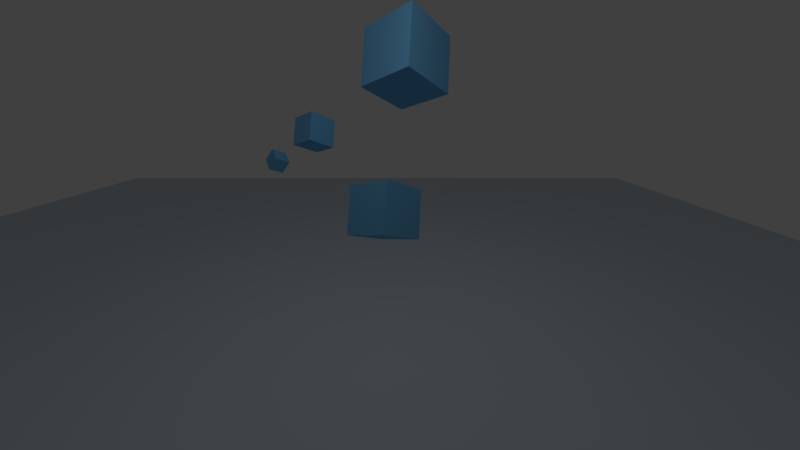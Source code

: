 # Source: CompoundCollisionTest.blend  (saved by Blender 2.56.0; exported with 4.5.12 LTS)
import bpy
from mathutils import Matrix  # noqa: F401  (used for matrix-valued properties, if any)

bpy.ops.wm.read_factory_settings(use_empty=True)
scene = bpy.context.scene
scene.name = 'Scene'

# ---- collections
col_collection_1 = bpy.data.collections.new('Collection 1'); scene.collection.children.link(col_collection_1)

# ---- materials (node trees are filled in below, after node groups)
mat_material_001 = bpy.data.materials.new('Material.001')
mat_material_001.alpha_threshold = 0.0
mat_material_001.diffuse_color = (0.6518, 0.7253, 0.8, 1.0)
mat_material_001.roughness = 0.5
mat_material_001.line_color = (0.0, 0.0, 0.0, 1.0)
mat_material = bpy.data.materials.new('Material')
mat_material.alpha_threshold = 0.0
mat_material.diffuse_color = (0.1689, 0.4795, 0.8, 1.0)
mat_material.roughness = 0.5
mat_material.line_color = (0.0, 0.0, 0.0, 1.0)

# ---- node groups
ng_auto_smooth = bpy.data.node_groups.new('Auto Smooth', 'GeometryNodeTree')
_s = ng_auto_smooth.interface.new_socket(name='Geometry', in_out='OUTPUT', socket_type='NodeSocketGeometry')
_s = ng_auto_smooth.interface.new_socket(name='Geometry', in_out='INPUT', socket_type='NodeSocketGeometry')
_s = ng_auto_smooth.interface.new_socket(name='Angle', in_out='INPUT', socket_type='NodeSocketFloat')
_s.subtype = 'ANGLE'
_s.min_value = 0.0
_s.max_value = 3.142
ng_auto_smooth.is_modifier = True
_N = ng_auto_smooth.nodes; _L = ng_auto_smooth.links
n0 = _N.new('NodeGroupOutput'); n0.name = 'Group Output'; n0.location = (480, -100)
n1 = _N.new('NodeGroupInput'); n1.name = 'Group Input'; n1.location = (-420, -300)
n2 = _N.new('NodeGroupInput'); n2.name = 'Group Input.001'; n2.location = (-60, -100)
n3 = _N.new('GeometryNodeSetShadeSmooth'); n3.name = 'Set Shade Smooth'; n3.location = (120, -100)
n3.domain = 'EDGE'
n4 = _N.new('GeometryNodeSetShadeSmooth'); n4.name = 'Set Shade Smooth.001'; n4.location = (300, -100)
n5 = _N.new('GeometryNodeInputMeshEdgeAngle'); n5.name = 'Edge Angle'; n5.location = (-420, -220)
n6 = _N.new('GeometryNodeInputEdgeSmooth'); n6.name = 'Is Edge Smooth'; n6.location = (-60, -160)
n7 = _N.new('GeometryNodeInputShadeSmooth'); n7.name = 'Is Face Smooth'; n7.location = (-240, -340)
n8 = _N.new('FunctionNodeBooleanMath'); n8.name = 'Boolean Math'; n8.location = (-60, -220)
n9 = _N.new('FunctionNodeCompare'); n9.name = 'Compare'; n9.location = (-240, -180)
n9.operation = 'LESS_EQUAL'
_L.new(n5.outputs[0], n9.inputs[0])
_L.new(n4.outputs[0], n0.inputs[0])
_L.new(n1.outputs[1], n9.inputs[1])
_L.new(n9.outputs[0], n8.inputs[0])
_L.new(n7.outputs[0], n8.inputs[1])
_L.new(n2.outputs[0], n3.inputs[0])
_L.new(n6.outputs[0], n3.inputs[1])
_L.new(n3.outputs[0], n4.inputs[0])
_L.new(n8.outputs[0], n3.inputs[2])
n0.is_active_output = True

# ---- material node trees

# ---- world
world_world = bpy.data.worlds.new('World'); scene.world = world_world
world_world.color = (0.05088, 0.05088, 0.05088)
world_world.use_sun_shadow = False
world_world.sun_shadow_jitter_overblur = 0.0
world_world.cycles.sampling_method = 'MANUAL'
world_world.cycles.sample_map_resolution = 256

# ---- cameras
cam_camera = bpy.data.cameras.new('Camera')
cam_camera.clip_end = 100.0
cam_camera.lens = 15.2
cam_camera.ortho_scale = 7.314
cam_camera.dof.focus_distance = 0.0
cam_camera.dof.aperture_fstop = 128.0

# ---- lights
light_lamp = bpy.data.lights.new('Lamp', 'POINT')
light_lamp.transmission_factor = 0.0
light_lamp.cutoff_distance = 30.0
light_lamp.use_shadow = False
light_lamp.energy = 120.0
light_lamp.shadow_buffer_clip_start = 1.001
light_lamp.shadow_soft_size = 1.0
light_lamp.shadow_maximum_resolution = 0.006
light_lamp.use_absolute_resolution = True
light_lamp.cycles.use_multiple_importance_sampling = False

# ---- meshes
me_plane = bpy.data.meshes.new('Plane')
me_plane.from_pydata([(1.0, 1.0, 0.0), (1.0, -1.0, 0.0), (-1.0, -1.0, 0.0), (-1.0, 1.0, 0.0)], [], [(0, 3, 2, 1)])
me_plane.materials.append(mat_material_001)
me_plane.use_remesh_preserve_volume = False
me_plane.use_remesh_preserve_attributes = False
me_plane.use_mirror_vertex_groups = False
me_plane.update()
me_cube = bpy.data.meshes.new('Cube')
me_cube.from_pydata([(1.0, 1.0, -1.0), (1.0, -1.0, -1.0), (-1.0, -1.0, -1.0), (-1.0, 1.0, -1.0), (1.0, 1.0, 1.0), (1.0, -1.0, 1.0), (-1.0, -1.0, 1.0), (-1.0, 1.0, 1.0)], [], [(0, 1, 2, 3), (4, 7, 6, 5), (0, 4, 5, 1), (1, 5, 6, 2), (2, 6, 7, 3), (4, 0, 3, 7)])
me_cube.materials.append(mat_material)
me_cube.use_remesh_preserve_volume = False
me_cube.use_remesh_preserve_attributes = False
me_cube.use_mirror_vertex_groups = False
me_cube.update()
me_cube_003 = bpy.data.meshes.new('Cube.003')
me_cube_003.from_pydata([(1.0, 1.0, -1.0), (1.0, -1.0, -1.0), (-1.0, -1.0, -1.0), (-1.0, 1.0, -1.0), (1.0, 1.0, 1.0), (1.0, -1.0, 1.0), (-1.0, -1.0, 1.0), (-1.0, 1.0, 1.0)], [], [(0, 1, 2, 3), (4, 7, 6, 5), (0, 4, 5, 1), (1, 5, 6, 2), (2, 6, 7, 3), (4, 0, 3, 7)])
me_cube_003.materials.append(mat_material)
me_cube_003.use_remesh_preserve_volume = False
me_cube_003.use_remesh_preserve_attributes = False
me_cube_003.use_mirror_vertex_groups = False
me_cube_003.update()
me_cube_001 = bpy.data.meshes.new('Cube.001')
me_cube_001.from_pydata([(1.0, 1.0, -1.0), (1.0, -1.0, -1.0), (-1.0, -1.0, -1.0), (-1.0, 1.0, -1.0), (1.0, 1.0, 1.0), (1.0, -1.0, 1.0), (-1.0, -1.0, 1.0), (-1.0, 1.0, 1.0)], [], [(0, 1, 2, 3), (4, 7, 6, 5), (0, 4, 5, 1), (1, 5, 6, 2), (2, 6, 7, 3), (4, 0, 3, 7)])
me_cube_001.materials.append(mat_material)
me_cube_001.use_remesh_preserve_volume = False
me_cube_001.use_remesh_preserve_attributes = False
me_cube_001.use_mirror_vertex_groups = False
me_cube_001.update()
me_cube_002 = bpy.data.meshes.new('Cube.002')
me_cube_002.from_pydata([(1.0, 1.0, -1.0), (1.0, -1.0, -1.0), (-1.0, -1.0, -1.0), (-1.0, 1.0, -1.0), (1.0, 1.0, 1.0), (1.0, -1.0, 1.0), (-1.0, -1.0, 1.0), (-1.0, 1.0, 1.0)], [], [(0, 1, 2, 3), (4, 7, 6, 5), (0, 4, 5, 1), (1, 5, 6, 2), (2, 6, 7, 3), (4, 0, 3, 7)])
me_cube_002.materials.append(mat_material)
me_cube_002.use_remesh_preserve_volume = False
me_cube_002.use_remesh_preserve_attributes = False
me_cube_002.use_mirror_vertex_groups = False
me_cube_002.update()

# ---- objects
ob_plane = bpy.data.objects.new('Plane', me_plane)
ob_parentcube = bpy.data.objects.new('ParentCube', me_cube)
ob_parentcube_001 = bpy.data.objects.new('ParentCube.001', me_cube_003)
ob_childcube = bpy.data.objects.new('ChildCube', me_cube_001)
ob_childcube_001 = bpy.data.objects.new('ChildCube.001', me_cube_002)
ob_lamp = bpy.data.objects.new('Lamp', light_lamp)
ob_camera = bpy.data.objects.new('Camera', cam_camera)

# ---- transforms, parenting, visibility, modifiers, constraints
ob_plane.location = (0.0, 0.0, 0.0)
ob_plane.scale = (20.55, 20.55, 20.55)
ob_plane.empty_display_type = 'ARROWS'
ob_plane.lineart.crease_threshold = 0.0
_m = ob_plane.modifiers.new('Auto Smooth', 'NODES')
_m.node_group = ng_auto_smooth
_gi = [s.identifier for s in ng_auto_smooth.interface.items_tree if s.item_type == 'SOCKET' and s.in_out == 'INPUT']
_m[_gi[1]] = 0.5236  # Angle
ob_parentcube.location = (2.196, 4.082, 7.296)
ob_parentcube.rotation_euler = (-6.019, -0.3605, -2.347)
ob_parentcube.lock_rotations_4d = False
ob_parentcube.empty_display_type = 'ARROWS'
ob_parentcube.lineart.crease_threshold = 0.0
ob_parentcube_001.parent = ob_parentcube
ob_parentcube_001.matrix_parent_inverse = Matrix(((-0.2576, -0.9663, 0.0, 4.51), (0.9663, -0.2576, 0.0, -1.07), (8.154e-08, 1.087e-07, 1.0, -7.296), (0.0, 0.0, 0.0, 1.0)))
ob_parentcube_001.location = (2.209, 3.189, 2.218)
ob_parentcube_001.rotation_euler = (0.0, -0.0, -1.831)
ob_parentcube_001.scale = (0.7246, 0.7246, 0.7246)
ob_parentcube_001.lock_rotations_4d = False
ob_parentcube_001.empty_display_type = 'ARROWS'
ob_parentcube_001.lineart.crease_threshold = 0.0
ob_childcube.parent = ob_parentcube
ob_childcube.matrix_parent_inverse = Matrix(((1.0, 0.0, 0.0, -0.1396), (0.0, 1.0, 2.98e-08, -2.811), (0.0, 0.0, 1.0, -6.331), (0.0, 0.0, 0.0, 1.0)))
ob_childcube.location = (1.612, 0.1479, 4.016)
ob_childcube.scale = (0.4698, 0.4698, 0.4698)
ob_childcube.lock_rotations_4d = False
ob_childcube.empty_display_type = 'ARROWS'
ob_childcube.lineart.crease_threshold = 0.0
ob_childcube_001.parent = ob_childcube
ob_childcube_001.matrix_parent_inverse = Matrix(((1.0, 0.0, -1.49e-08, -1.032), (0.0, 1.0, -2.98e-08, -1.176), (0.0, 0.0, 1.0, -5.288), (0.0, 0.0, 0.0, 1.0)))
ob_childcube_001.location = (2.417, -1.098, 3.2)
ob_childcube_001.rotation_euler = (0.6886, -0.0, 0.0)
ob_childcube_001.scale = (0.5258, 0.5258, 0.5258)
ob_childcube_001.lock_rotations_4d = False
ob_childcube_001.empty_display_type = 'ARROWS'
ob_childcube_001.lineart.crease_threshold = 0.0
ob_lamp.location = (1.7, -0.9145, 9.783)
ob_lamp.rotation_euler = (0.6503, 0.05522, 1.866)
ob_lamp.lock_rotations_4d = False
ob_lamp.empty_display_type = 'ARROWS'
ob_lamp.color = (0.0, 0.0, 0.0, 0.0)
ob_lamp.lineart.crease_threshold = 0.0
ob_camera.location = (1.992, -8.035, 5.997)
ob_camera.rotation_euler = (1.226, -0.0, 0.0)
ob_camera.lock_rotations_4d = False
ob_camera.empty_display_type = 'ARROWS'
ob_camera.color = (0.0, 0.0, 0.0, 0.0)
ob_camera.display_type = 'WIRE'
ob_camera.lineart.crease_threshold = 0.0

# ---- collection membership
col_collection_1.objects.link(ob_plane)
col_collection_1.objects.link(ob_parentcube)
col_collection_1.objects.link(ob_parentcube_001)
col_collection_1.objects.link(ob_childcube)
col_collection_1.objects.link(ob_childcube_001)
col_collection_1.objects.link(ob_lamp)
col_collection_1.objects.link(ob_camera)

# ---- scene / render settings (as saved in the file)
scene.camera = ob_camera
scene.frame_start = 1; scene.frame_end = 250; scene.frame_set(1)
scene.render.engine = 'BLENDER_EEVEE_NEXT'
scene.render.image_settings.color_mode = 'RGB'
scene.render.image_settings.compression = 90
scene.render.resolution_percentage = 50
scene.render.dither_intensity = 0.0
scene.render.bake_margin = 2
scene.render.bake_bias = 0.0
scene.cycles.use_denoising = False
scene.cycles.samples = 10
scene.cycles.sampling_pattern = 'TABULATED_SOBOL'
scene.cycles.light_sampling_threshold = 0.0
scene.cycles.use_adaptive_sampling = False
scene.cycles.use_light_tree = False
scene.cycles.blur_glossy = 0.0
scene.cycles.volume_bounces = 1
scene.cycles.pixel_filter_type = 'GAUSSIAN'
scene.cycles.sample_clamp_indirect = 0.0
scene.view_settings.view_transform = 'Standard'
bpy.context.view_layer.update()
